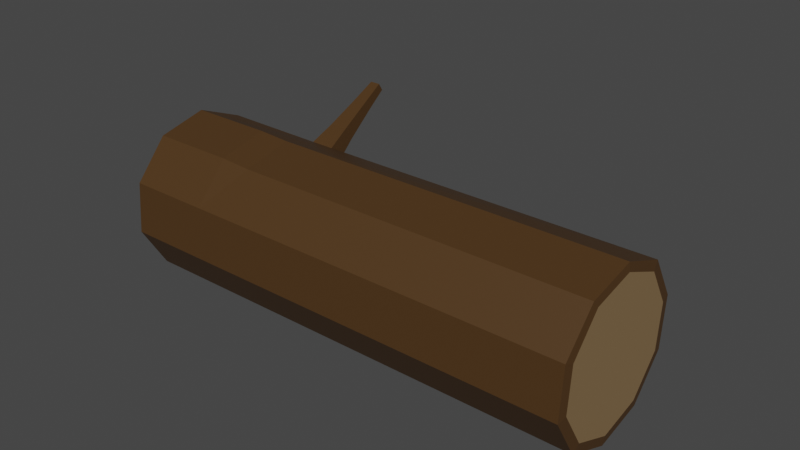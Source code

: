 # Source: breaktree.blend  (saved by Blender 3.2.14; exported with 4.5.12 LTS)
import bpy
from mathutils import Matrix  # noqa: F401  (used for matrix-valued properties, if any)

bpy.ops.wm.read_factory_settings(use_empty=True)
scene = bpy.context.scene
scene.name = 'Scene'

# ---- collections
col_collection = bpy.data.collections.new('Collection'); scene.collection.children.link(col_collection)

# ---- materials (node trees are filled in below, after node groups)
mat_material_001 = bpy.data.materials.new('Material.001')
mat_material_001.use_transparent_shadow = False
mat_material_002 = bpy.data.materials.new('Material.002')
mat_material_002.use_transparent_shadow = False

# ---- material node trees
mat_material_001.use_nodes = True; mat_material_001.node_tree.nodes.clear()
_N = mat_material_001.node_tree.nodes; _L = mat_material_001.node_tree.links
n0 = _N.new('ShaderNodeBsdfPrincipled'); n0.name = 'Principled BSDF'; n0.location = (10, 300)
n0.distribution = 'GGX'
n0.subsurface_method = 'RANDOM_WALK_SKIN'
n0.inputs[0].default_value = (0.07248, 0.03455, 0.009512, 1.0)
n0.inputs[3].default_value = 1.45
n0.inputs[27].default_value = (0.0, 0.0, 0.0, 1.0)
n0.inputs[28].default_value = 1.0
n1 = _N.new('ShaderNodeOutputMaterial'); n1.name = 'Material Output'; n1.location = (300, 300)
_L.new(n0.outputs[0], n1.inputs[0])
n1.is_active_output = True
mat_material_002.use_nodes = True; mat_material_002.node_tree.nodes.clear()
_N = mat_material_002.node_tree.nodes; _L = mat_material_002.node_tree.links
n0 = _N.new('ShaderNodeBsdfPrincipled'); n0.name = 'Principled BSDF'; n0.location = (10, 300)
n0.distribution = 'GGX'
n0.subsurface_method = 'RANDOM_WALK_SKIN'
n0.inputs[0].default_value = (0.2355, 0.1507, 0.07115, 1.0)
n0.inputs[3].default_value = 1.45
n0.inputs[27].default_value = (0.0, 0.0, 0.0, 1.0)
n0.inputs[28].default_value = 1.0
n1 = _N.new('ShaderNodeOutputMaterial'); n1.name = 'Material Output'; n1.location = (300, 300)
_L.new(n0.outputs[0], n1.inputs[0])
n1.is_active_output = True

# ---- world
world_world = bpy.data.worlds.new('World'); scene.world = world_world
world_world.use_nodes = True; world_world.node_tree.nodes.clear()
_N = world_world.node_tree.nodes; _L = world_world.node_tree.links
n0 = _N.new('ShaderNodeOutputWorld'); n0.name = 'World Output'; n0.location = (300, 300)
n1 = _N.new('ShaderNodeBackground'); n1.name = 'Background'; n1.location = (10, 300)
n1.inputs[0].default_value = (0.05088, 0.05088, 0.05088, 1.0)
_L.new(n1.outputs[0], n0.inputs[0])
n0.is_active_output = True
world_world.color = (0.05088, 0.05088, 0.05088)
world_world.use_sun_shadow = False
world_world.sun_shadow_jitter_overblur = 0.0

# ---- meshes
me_cylinder_002 = bpy.data.meshes.new('Cylinder.002')
me_cylinder_002.from_pydata([(1.66e-07, 1.0, -4.797), (0.0, 1.0, 1.0), (0.5878, 0.809, -4.797), (0.5878, 0.809, 1.0), (0.9511, 0.309, -4.797), (0.9511, 0.309, 1.0), (0.9511, -0.309, -4.797), (0.9511, -0.309, 1.0), (0.5878, -0.809, -4.797), (0.5878, -0.809, 1.0), (7.857e-08, -1.0, -4.797), (-8.742e-08, -1.0, 1.0), (-0.5878, -0.809, -4.797), (-0.5688, -0.801, 1.0), (-0.9511, -0.309, -4.797), (-0.9321, -0.301, 1.0), (-0.9511, 0.309, -4.797), (-0.9511, 0.309, 1.0), (-0.5878, 0.809, -4.797), (-0.5878, 0.809, 1.0), (2.486e-09, 0.8796, 1.014), (0.517, 0.7116, 1.014), (0.8365, 0.2718, 1.014), (0.8365, -0.2718, 1.014), (0.517, -0.7116, 1.014), (-7.441e-08, -0.8796, 1.014), (-0.517, -0.7116, 1.014), (-0.8365, -0.2718, 1.014), (-0.8365, 0.2718, 1.014), (-0.517, 0.7116, 1.014), (1.605e-07, 0.9092, -4.796), (0.5344, 0.7356, -4.796), (0.8647, 0.281, -4.796), (0.8647, -0.281, -4.796), (0.5344, -0.7356, -4.796), (8.097e-08, -0.9092, -4.796), (-0.5344, -0.7356, -4.796), (-0.8647, -0.281, -4.796), (-0.8647, 0.281, -4.796), (-0.5344, 0.7356, -4.796), (1.362e-07, 1.0, -3.758), (0.5878, 0.809, -3.758), (0.9511, 0.309, -3.758), (0.9511, -0.309, -3.758), (0.5878, -0.809, -3.758), (4.88e-08, -1.0, -3.758), (-0.5878, -0.809, -3.758), (-0.9511, -0.309, -3.758), (-0.9096, 0.556, -3.713), (-0.7624, 0.7628, -3.713), (1.251e-07, 1.0, -3.369), (0.5878, 0.809, -3.369), (0.9511, 0.309, -3.369), (0.9511, -0.309, -3.369), (0.5878, -0.809, -3.369), (3.766e-08, -1.0, -3.369), (-0.5688, -0.801, -3.369), (-0.9321, -0.301, -3.369), (-0.9096, 0.556, -3.413), (-0.7624, 0.7628, -3.413), (-1.159, 0.7695, -3.448), (-1.159, 0.7695, -3.679), (-1.046, 0.9285, -3.448), (-1.046, 0.9285, -3.679), (-1.517, 1.059, -3.481), (-1.517, 1.059, -3.646), (-1.436, 1.172, -3.481), (-1.436, 1.172, -3.646), (-1.764, 1.254, -3.499), (-1.764, 1.254, -3.628), (-1.701, 1.342, -3.499), (-1.701, 1.342, -3.628)], [], [(50, 1, 3, 51), (51, 3, 5, 52), (52, 5, 7, 53), (53, 7, 9, 54), (54, 9, 11, 55), (55, 11, 13, 56), (56, 13, 15, 57), (57, 15, 17, 58), (15, 13, 26, 27), (58, 17, 19, 59), (59, 19, 1, 50), (14, 16, 38, 37), (21, 20, 29, 28, 27, 26, 25, 24, 23, 22), (13, 11, 25, 26), (11, 9, 24, 25), (9, 7, 23, 24), (3, 1, 20, 21), (7, 5, 22, 23), (5, 3, 21, 22), (1, 19, 29, 20), (19, 17, 28, 29), (17, 15, 27, 28), (30, 31, 32, 33, 34, 35, 36, 37, 38, 39), (12, 14, 37, 36), (10, 12, 36, 35), (8, 10, 35, 34), (6, 8, 34, 33), (0, 2, 31, 30), (4, 6, 33, 32), (2, 4, 32, 31), (18, 0, 30, 39), (16, 18, 39, 38), (18, 49, 40, 0), (16, 48, 49, 18), (14, 47, 48, 16), (12, 46, 47, 14), (10, 45, 46, 12), (8, 44, 45, 10), (6, 43, 44, 8), (4, 42, 43, 6), (2, 41, 42, 4), (0, 40, 41, 2), (49, 59, 50, 40), (48, 58, 60, 61), (47, 57, 58, 48), (46, 56, 57, 47), (45, 55, 56, 46), (44, 54, 55, 45), (43, 53, 54, 44), (42, 52, 53, 43), (41, 51, 52, 42), (40, 50, 51, 41), (63, 61, 65, 67), (49, 48, 61, 63), (59, 49, 63, 62), (58, 59, 62, 60), (65, 64, 68, 69), (61, 60, 64, 65), (60, 62, 66, 64), (62, 63, 67, 66), (69, 68, 70, 71), (64, 66, 70, 68), (66, 67, 71, 70), (67, 65, 69, 71)])
me_cylinder_002.polygons.foreach_set('material_index', [0, 0, 0, 0, 0, 0, 0, 0, 0, 0, 0, 0, 1, 0, 0, 0, 0, 0, 0, 0, 0, 0, 1, 0, 0, 0, 0, 0, 0, 0, 0, 0, 0, 0, 0, 0, 0, 0, 0, 0, 0, 0, 0, 0, 0, 0, 0, 0, 0, 0, 0, 0, 0, 0, 0, 0, 0, 0, 0, 0, 0, 0, 0, 0])
_uv = me_cylinder_002.uv_layers.new(name='UVMap')
_uv.uv.foreach_set('vector', [1.0, 0.6232, 1.0, 1.0, 0.9, 1.0, 0.9, 0.6232, 0.9, 0.6232, 0.9, 1.0, 0.8, 1.0, 0.8, 0.6232, 0.8, 0.6232, 0.8, 1.0, 0.7, 1.0, 0.7, 0.6232, 0.7, 0.6232, 0.7, 1.0, 0.6, 1.0, 0.6, 0.6232, 0.6, 0.6232, 0.6, 1.0, 0.5, 1.0, 0.5, 0.6232, 0.5, 0.6232, 0.5, 1.0, 0.4, 1.0, 0.4, 0.6232, 0.4, 0.6232, 0.4, 1.0, 0.3, 1.0, 0.3, 0.6232, 0.3, 0.6232, 0.3, 1.0, 0.2, 1.0, 0.2, 0.6232, 0.3, 1.0, 0.4, 1.0, 0.4, 1.0, 0.3, 1.0, 0.2, 0.6232, 0.2, 1.0, 0.1, 1.0, 0.1, 0.6232, 0.1, 0.6232, 0.1, 1.0, -7.451e-08, 1.0, -7.451e-08, 0.6232, 0.3, 0.5, 0.2, 0.5, 0.2, 0.5, 0.3, 0.5, 0.3911, 0.4442, 0.25, 0.49, 0.1089, 0.4442, 0.02175, 0.3242, 0.02175, 0.1758, 0.1089, 0.05584, 0.25, 0.01, 0.3911, 0.05584, 0.4783, 0.1758, 0.4783, 0.3242, 0.4, 1.0, 0.5, 1.0, 0.5, 1.0, 0.4, 1.0, 0.5, 1.0, 0.6, 1.0, 0.6, 1.0, 0.5, 1.0, 0.6, 1.0, 0.7, 1.0, 0.7, 1.0, 0.6, 1.0, 0.9, 1.0, 1.0, 1.0, 1.0, 1.0, 0.9, 1.0, 0.7, 1.0, 0.8, 1.0, 0.8, 1.0, 0.7, 1.0, 0.8, 1.0, 0.9, 1.0, 0.9, 1.0, 0.8, 1.0, -7.451e-08, 1.0, 0.1, 1.0, 0.1, 1.0, -7.451e-08, 1.0, 0.1, 1.0, 0.2, 1.0, 0.2, 1.0, 0.1, 1.0, 0.2, 1.0, 0.3, 1.0, 0.3, 1.0, 0.2, 1.0, 0.75, 0.49, 0.8911, 0.4442, 0.9783, 0.3242, 0.9783, 0.1758, 0.8911, 0.05584, 0.75, 0.01, 0.6089, 0.05584, 0.5217, 0.1758, 0.5217, 0.3242, 0.6089, 0.4442, 0.4, 0.5, 0.3, 0.5, 0.3, 0.5, 0.4, 0.5, 0.5, 0.5, 0.4, 0.5, 0.4, 0.5, 0.5, 0.5, 0.6, 0.5, 0.5, 0.5, 0.5, 0.5, 0.6, 0.5, 0.7, 0.5, 0.6, 0.5, 0.6, 0.5, 0.7, 0.5, 1.0, 0.5, 0.9, 0.5, 0.9, 0.5, 1.0, 0.5, 0.8, 0.5, 0.7, 0.5, 0.7, 0.5, 0.8, 0.5, 0.9, 0.5, 0.8, 0.5, 0.8, 0.5, 0.9, 0.5, 0.1, 0.5, -7.451e-08, 0.5, -7.451e-08, 0.5, 0.1, 0.5, 0.2, 0.5, 0.1, 0.5, 0.1, 0.5, 0.2, 0.5, 0.1, 0.5, 0.1, 0.5897, -7.451e-08, 0.5897, -7.451e-08, 0.5, 0.2, 0.5, 0.2, 0.5897, 0.1, 0.5897, 0.1, 0.5, 0.3, 0.5, 0.3, 0.5897, 0.2, 0.5897, 0.2, 0.5, 0.4, 0.5, 0.4, 0.5897, 0.3, 0.5897, 0.3, 0.5, 0.5, 0.5, 0.5, 0.5897, 0.4, 0.5897, 0.4, 0.5, 0.6, 0.5, 0.6, 0.5897, 0.5, 0.5897, 0.5, 0.5, 0.7, 0.5, 0.7, 0.5897, 0.6, 0.5897, 0.6, 0.5, 0.8, 0.5, 0.8, 0.5897, 0.7, 0.5897, 0.7, 0.5, 0.9, 0.5, 0.9, 0.5897, 0.8, 0.5897, 0.8, 0.5, 1.0, 0.5, 1.0, 0.5897, 0.9, 0.5897, 0.9, 0.5, 0.1, 0.5897, 0.1, 0.6232, -7.451e-08, 0.6232, -7.451e-08, 0.5897, 0.2, 0.5897, 0.2, 0.6232, 0.2, 0.6232, 0.2, 0.5897, 0.3, 0.5897, 0.3, 0.6232, 0.2, 0.6232, 0.2, 0.5897, 0.4, 0.5897, 0.4, 0.6232, 0.3, 0.6232, 0.3, 0.5897, 0.5, 0.5897, 0.5, 0.6232, 0.4, 0.6232, 0.4, 0.5897, 0.6, 0.5897, 0.6, 0.6232, 0.5, 0.6232, 0.5, 0.5897, 0.7, 0.5897, 0.7, 0.6232, 0.6, 0.6232, 0.6, 0.5897, 0.8, 0.5897, 0.8, 0.6232, 0.7, 0.6232, 0.7, 0.5897, 0.9, 0.5897, 0.9, 0.6232, 0.8, 0.6232, 0.8, 0.5897, 1.0, 0.5897, 1.0, 0.6232, 0.9, 0.6232, 0.9, 0.5897, 0.1, 0.5897, 0.2, 0.5897, 0.2, 0.5897, 0.1, 0.5897, 0.1, 0.5897, 0.2, 0.5897, 0.2, 0.5897, 0.1, 0.5897, 0.1, 0.6232, 0.1, 0.5897, 0.1, 0.5897, 0.1, 0.6232, 0.2, 0.6232, 0.1, 0.6232, 0.1, 0.6232, 0.2, 0.6232, 0.2, 0.5897, 0.2, 0.6232, 0.2, 0.6232, 0.2, 0.5897, 0.2, 0.5897, 0.2, 0.6232, 0.2, 0.6232, 0.2, 0.5897, 0.2, 0.6232, 0.1, 0.6232, 0.1, 0.6232, 0.2, 0.6232, 0.1, 0.6232, 0.1, 0.5897, 0.1, 0.5897, 0.1, 0.6232, 0.2, 0.5897, 0.2, 0.6232, 0.1, 0.6232, 0.1, 0.5897, 0.2, 0.6232, 0.1, 0.6232, 0.1, 0.6232, 0.2, 0.6232, 0.1, 0.6232, 0.1, 0.5897, 0.1, 0.5897, 0.1, 0.6232, 0.1, 0.5897, 0.2, 0.5897, 0.2, 0.5897, 0.1, 0.5897])
me_cylinder_002.materials.append(mat_material_001)
me_cylinder_002.materials.append(mat_material_002)
me_cylinder_002.update()

# ---- objects
ob_cylinder = bpy.data.objects.new('Cylinder', me_cylinder_002)

# ---- transforms, parenting, visibility, modifiers, constraints
ob_cylinder.location = (1.95, 0.0, 0.551)
ob_cylinder.rotation_euler = (1.571, 1.971, 1.571)

# ---- collection membership
col_collection.objects.link(ob_cylinder)

# ---- scene / render settings (as saved in the file)
scene.frame_start = 1; scene.frame_end = 250; scene.frame_set(1)
scene.render.engine = 'BLENDER_EEVEE_NEXT'
scene.cycles.sampling_pattern = 'TABULATED_SOBOL'
scene.cycles.use_light_tree = False
scene.view_settings.view_transform = 'Filmic'
bpy.context.view_layer.update()

# ---- added for rendering (the .blend has no active camera and no usable light): camera, sun
cam_auto = bpy.data.cameras.new('AutoCamera')
cam_auto.lens = 50.0
cam_auto.sensor_width = 36.0
cam_auto.clip_end = 1000.0
ob_auto_camera = bpy.data.objects.new('AutoCamera', cam_auto)
scene.collection.objects.link(ob_auto_camera)
ob_auto_camera.location = (6.96796, -7.97555, 6.38659)
ob_auto_camera.rotation_euler = (1.09748, -7.21219e-08, 0.694738)
scene.camera = ob_auto_camera
light_auto_sun = bpy.data.lights.new('AutoSun', 'SUN')
light_auto_sun.energy = 3.0
light_auto_sun.angle = 0.0523599
ob_auto_sun = bpy.data.objects.new('AutoSun', light_auto_sun)
scene.collection.objects.link(ob_auto_sun)
ob_auto_sun.rotation_euler = (0.872665, 0.174533, 0.523599)
bpy.context.view_layer.update()
